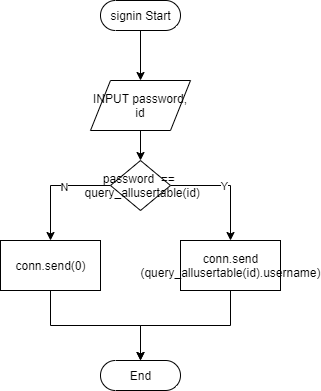

The diagram above was exported from draw.io. Its source (the exported page's mxGraphModel, read from the mxfile embedded in the PNG):
<mxGraphModel dx="1580" dy="871" grid="1" gridSize="10" guides="1" tooltips="1" connect="1" arrows="1" fold="1" page="1" pageScale="1" pageWidth="850" pageHeight="1100" math="0" shadow="0">
  <root>
    <mxCell id="0" />
    <mxCell id="1" parent="0" />
    <mxCell id="12" value="" style="edgeStyle=orthogonalEdgeStyle;rounded=0;orthogonalLoop=1;jettySize=auto;html=1;" edge="1" parent="1" source="2" target="3">
      <mxGeometry relative="1" as="geometry" />
    </mxCell>
    <mxCell id="2" value="signin Start" style="html=1;dashed=0;whitespace=wrap;shape=mxgraph.dfd.start" vertex="1" parent="1">
      <mxGeometry x="240" y="40" width="80" height="30" as="geometry" />
    </mxCell>
    <mxCell id="13" value="" style="edgeStyle=orthogonalEdgeStyle;rounded=0;orthogonalLoop=1;jettySize=auto;html=1;" edge="1" parent="1" source="3" target="5">
      <mxGeometry relative="1" as="geometry" />
    </mxCell>
    <mxCell id="3" value="INPUT password,&lt;br&gt;id" style="shape=parallelogram;perimeter=parallelogramPerimeter;whiteSpace=wrap;html=1;dashed=0;" vertex="1" parent="1">
      <mxGeometry x="230" y="120" width="100" height="50" as="geometry" />
    </mxCell>
    <mxCell id="7" style="edgeStyle=orthogonalEdgeStyle;rounded=0;orthogonalLoop=1;jettySize=auto;html=1;exitX=0;exitY=0.5;exitDx=0;exitDy=0;entryX=0.5;entryY=0;entryDx=0;entryDy=0;" edge="1" parent="1" source="5" target="6">
      <mxGeometry relative="1" as="geometry" />
    </mxCell>
    <mxCell id="8" value="N" style="edgeLabel;html=1;align=center;verticalAlign=middle;resizable=0;points=[];" vertex="1" connectable="0" parent="7">
      <mxGeometry x="-0.1861" y="1" relative="1" as="geometry">
        <mxPoint as="offset" />
      </mxGeometry>
    </mxCell>
    <mxCell id="10" style="edgeStyle=orthogonalEdgeStyle;rounded=0;orthogonalLoop=1;jettySize=auto;html=1;exitX=1;exitY=0.5;exitDx=0;exitDy=0;entryX=0.5;entryY=0;entryDx=0;entryDy=0;" edge="1" parent="1" source="5" target="9">
      <mxGeometry relative="1" as="geometry" />
    </mxCell>
    <mxCell id="11" value="Y" style="edgeLabel;html=1;align=center;verticalAlign=middle;resizable=0;points=[];" vertex="1" connectable="0" parent="10">
      <mxGeometry x="-0.0748" relative="1" as="geometry">
        <mxPoint as="offset" />
      </mxGeometry>
    </mxCell>
    <mxCell id="5" value="password&amp;nbsp; ==&amp;nbsp;&lt;br&gt;&amp;nbsp;query_allusertable(id)" style="shape=rhombus;html=1;dashed=0;whitespace=wrap;perimeter=rhombusPerimeter;" vertex="1" parent="1">
      <mxGeometry x="250" y="200" width="60" height="50" as="geometry" />
    </mxCell>
    <mxCell id="15" style="edgeStyle=orthogonalEdgeStyle;rounded=0;orthogonalLoop=1;jettySize=auto;html=1;exitX=0.5;exitY=1;exitDx=0;exitDy=0;entryX=0.5;entryY=0.5;entryDx=0;entryDy=-15;entryPerimeter=0;" edge="1" parent="1" source="6" target="14">
      <mxGeometry relative="1" as="geometry" />
    </mxCell>
    <mxCell id="6" value="conn.send(0)" style="html=1;dashed=0;whitespace=wrap;" vertex="1" parent="1">
      <mxGeometry x="140" y="280" width="100" height="50" as="geometry" />
    </mxCell>
    <mxCell id="16" style="edgeStyle=orthogonalEdgeStyle;rounded=0;orthogonalLoop=1;jettySize=auto;html=1;exitX=0.5;exitY=1;exitDx=0;exitDy=0;entryX=0.5;entryY=0.5;entryDx=0;entryDy=-15;entryPerimeter=0;" edge="1" parent="1" source="9" target="14">
      <mxGeometry relative="1" as="geometry" />
    </mxCell>
    <mxCell id="9" value="conn.send&lt;br&gt;(query_allusertable(id).username)" style="html=1;dashed=0;whitespace=wrap;" vertex="1" parent="1">
      <mxGeometry x="320" y="280" width="100" height="50" as="geometry" />
    </mxCell>
    <mxCell id="14" value="End" style="html=1;dashed=0;whitespace=wrap;shape=mxgraph.dfd.start" vertex="1" parent="1">
      <mxGeometry x="240" y="400" width="80" height="30" as="geometry" />
    </mxCell>
  </root>
</mxGraphModel>